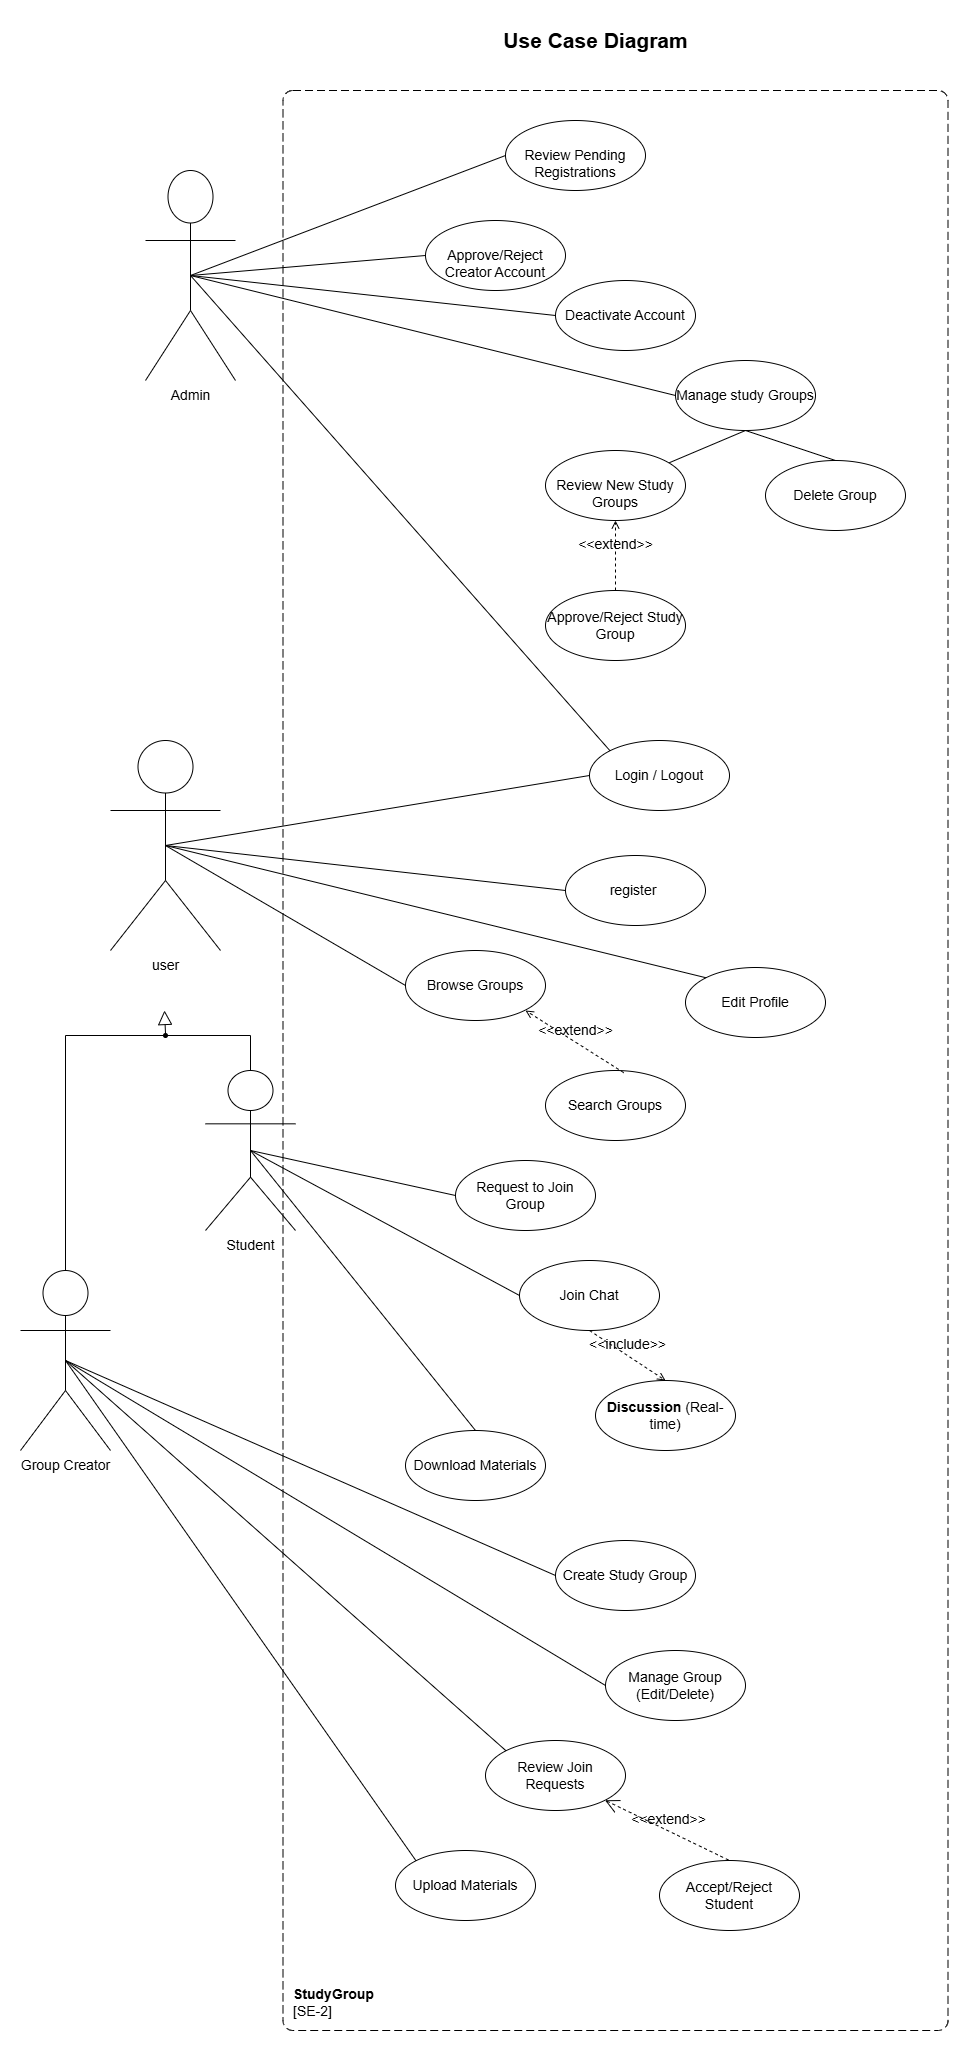

The diagram above was exported from draw.io. Its source (the exported page's mxGraphModel, read from the mxfile embedded in the PNG):
<mxGraphModel dx="5056" dy="1318" grid="1" gridSize="10" guides="1" tooltips="1" connect="1" arrows="1" fold="1" page="1" pageScale="1" pageWidth="827" pageHeight="1169" math="0" shadow="0">
  <root>
    <mxCell id="0" />
    <mxCell id="1" parent="0" />
    <mxCell id="QXZhLQosePRjlrCOx_RI-59" parent="1" style="text;strokeColor=none;fillColor=none;html=1;fontSize=21;fontStyle=1;verticalAlign=middle;align=center;" value="Use Case Diagram" vertex="1">
      <mxGeometry height="40" width="100" x="-1715" y="60" as="geometry" />
    </mxCell>
    <object placeholders="1" c4Name="StudyGroup" c4Type="SystemScopeBoundary" c4Application="SE-2" label="&lt;font&gt;&lt;b&gt;&lt;div style=&quot;text-align: left&quot;&gt;%c4Name%&lt;/div&gt;&lt;/b&gt;&lt;/font&gt;&lt;div style=&quot;text-align: left&quot;&gt;[%c4Application%]&lt;/div&gt;" id="QXZhLQosePRjlrCOx_RI-60">
      <mxCell parent="1" style="rounded=1;fontSize=14;whiteSpace=wrap;html=1;dashed=1;arcSize=20;fillColor=none;labelBackgroundColor=none;align=left;verticalAlign=bottom;labelBorderColor=none;spacingTop=0;spacing=10;dashPattern=8 4;metaEdit=1;rotatable=0;perimeter=rectanglePerimeter;noLabel=0;labelPadding=0;allowArrows=0;connectable=0;expand=0;recursiveResize=0;editable=1;pointerEvents=0;absoluteArcSize=1;points=[[0.25,0,0],[0.5,0,0],[0.75,0,0],[1,0.25,0],[1,0.5,0],[1,0.75,0],[0.75,1,0],[0.5,1,0],[0.25,1,0],[0,0.75,0],[0,0.5,0],[0,0.25,0]];" vertex="1">
        <mxGeometry height="1940" width="665" x="-1977.5" y="130" as="geometry" />
      </mxCell>
    </object>
    <mxCell id="QXZhLQosePRjlrCOx_RI-62" parent="1" style="shape=umlActor;verticalLabelPosition=bottom;verticalAlign=top;html=1;outlineConnect=0;fontSize=14;" value="Admin" vertex="1">
      <mxGeometry height="210" width="90" x="-2115" y="210" as="geometry" />
    </mxCell>
    <mxCell id="QXZhLQosePRjlrCOx_RI-64" parent="1" style="ellipse;whiteSpace=wrap;html=1;fontSize=14;" value="&lt;br&gt;Review Pending Registrations" vertex="1">
      <mxGeometry height="70" width="140" x="-1755" y="160" as="geometry" />
    </mxCell>
    <mxCell id="QXZhLQosePRjlrCOx_RI-65" parent="1" style="ellipse;whiteSpace=wrap;html=1;fontSize=14;" value="&lt;br&gt;Approve/Reject Creator Account" vertex="1">
      <mxGeometry height="70" width="140" x="-1835" y="260" as="geometry" />
    </mxCell>
    <mxCell id="QXZhLQosePRjlrCOx_RI-67" parent="1" style="ellipse;whiteSpace=wrap;html=1;fontSize=14;" value="Deactivate Account" vertex="1">
      <mxGeometry height="70" width="140" x="-1705" y="320" as="geometry" />
    </mxCell>
    <mxCell id="QXZhLQosePRjlrCOx_RI-69" edge="1" parent="1" source="QXZhLQosePRjlrCOx_RI-64" style="rounded=0;orthogonalLoop=1;jettySize=auto;html=1;exitX=0;exitY=0.5;exitDx=0;exitDy=0;entryX=0.5;entryY=0.5;entryDx=0;entryDy=0;entryPerimeter=0;shape=wire;dashed=1;endArrow=none;endFill=0;fontSize=14;" target="QXZhLQosePRjlrCOx_RI-62">
      <mxGeometry relative="1" as="geometry" />
    </mxCell>
    <mxCell id="QXZhLQosePRjlrCOx_RI-71" edge="1" parent="1" source="QXZhLQosePRjlrCOx_RI-65" style="rounded=0;orthogonalLoop=1;jettySize=auto;html=1;exitX=0;exitY=0.5;exitDx=0;exitDy=0;entryX=0.5;entryY=0.5;entryDx=0;entryDy=0;entryPerimeter=0;shape=wire;dashed=1;endArrow=none;endFill=0;fontSize=14;" target="QXZhLQosePRjlrCOx_RI-62">
      <mxGeometry relative="1" as="geometry">
        <mxPoint x="-1660" y="240" as="sourcePoint" />
        <mxPoint x="-1915" y="320" as="targetPoint" />
      </mxGeometry>
    </mxCell>
    <mxCell id="QXZhLQosePRjlrCOx_RI-72" edge="1" parent="1" source="QXZhLQosePRjlrCOx_RI-62" style="edgeStyle=none;html=1;endArrow=none;verticalAlign=bottom;rounded=0;exitX=0.5;exitY=0.5;exitDx=0;exitDy=0;exitPerimeter=0;entryX=0;entryY=0.5;entryDx=0;entryDy=0;fontSize=14;" target="QXZhLQosePRjlrCOx_RI-67" value="">
      <mxGeometry relative="1" width="160" as="geometry">
        <mxPoint x="-1885" y="410" as="sourcePoint" />
        <mxPoint x="-1725" y="410" as="targetPoint" />
      </mxGeometry>
    </mxCell>
    <mxCell id="QXZhLQosePRjlrCOx_RI-81" edge="1" parent="1" source="QXZhLQosePRjlrCOx_RI-73" style="rounded=0;orthogonalLoop=1;jettySize=auto;html=1;exitX=0.5;exitY=1;exitDx=0;exitDy=0;endArrow=none;endFill=0;fontSize=14;" target="QXZhLQosePRjlrCOx_RI-74">
      <mxGeometry relative="1" as="geometry" />
    </mxCell>
    <mxCell id="QXZhLQosePRjlrCOx_RI-83" edge="1" parent="1" source="QXZhLQosePRjlrCOx_RI-73" style="rounded=0;orthogonalLoop=1;jettySize=auto;html=1;exitX=0.5;exitY=1;exitDx=0;exitDy=0;entryX=0.5;entryY=0;entryDx=0;entryDy=0;endArrow=none;endFill=0;fontSize=14;" target="QXZhLQosePRjlrCOx_RI-76">
      <mxGeometry relative="1" as="geometry" />
    </mxCell>
    <mxCell id="QXZhLQosePRjlrCOx_RI-73" parent="1" style="ellipse;whiteSpace=wrap;html=1;fontSize=14;" value="Manage study Groups" vertex="1">
      <mxGeometry height="70" width="140" x="-1585" y="400" as="geometry" />
    </mxCell>
    <mxCell id="QXZhLQosePRjlrCOx_RI-74" parent="1" style="ellipse;whiteSpace=wrap;html=1;fontSize=14;" value="&lt;br&gt;Review New Study Groups" vertex="1">
      <mxGeometry height="70" width="140" x="-1715" y="490" as="geometry" />
    </mxCell>
    <mxCell id="QXZhLQosePRjlrCOx_RI-75" parent="1" style="ellipse;whiteSpace=wrap;html=1;fontSize=14;" value="Approve/Reject Study Group" vertex="1">
      <mxGeometry height="70" width="140" x="-1715" y="630" as="geometry" />
    </mxCell>
    <mxCell id="QXZhLQosePRjlrCOx_RI-76" parent="1" style="ellipse;whiteSpace=wrap;html=1;fontSize=14;" value="Delete Group" vertex="1">
      <mxGeometry height="70" width="140" x="-1495" y="500" as="geometry" />
    </mxCell>
    <mxCell id="QXZhLQosePRjlrCOx_RI-80" edge="1" parent="1" source="QXZhLQosePRjlrCOx_RI-62" style="endArrow=none;html=1;rounded=0;exitX=0.5;exitY=0.5;exitDx=0;exitDy=0;exitPerimeter=0;entryX=0;entryY=0.5;entryDx=0;entryDy=0;fontSize=14;" target="QXZhLQosePRjlrCOx_RI-73" value="">
      <mxGeometry height="50" relative="1" width="50" as="geometry">
        <mxPoint x="-1815" y="420" as="sourcePoint" />
        <mxPoint x="-1765" y="370" as="targetPoint" />
      </mxGeometry>
    </mxCell>
    <mxCell id="QXZhLQosePRjlrCOx_RI-82" edge="1" parent="1" source="QXZhLQosePRjlrCOx_RI-75" style="html=1;verticalAlign=bottom;labelBackgroundColor=none;endArrow=open;endFill=0;dashed=1;rounded=0;exitX=0.5;exitY=0;exitDx=0;exitDy=0;entryX=0.5;entryY=1;entryDx=0;entryDy=0;fontSize=14;" target="QXZhLQosePRjlrCOx_RI-74" value="&amp;lt;&amp;lt;extend&amp;gt;&amp;gt;">
      <mxGeometry relative="1" width="160" as="geometry">
        <mxPoint x="-1705" y="520" as="sourcePoint" />
        <mxPoint x="-1545" y="520" as="targetPoint" />
      </mxGeometry>
    </mxCell>
    <mxCell id="QXZhLQosePRjlrCOx_RI-84" parent="1" style="shape=umlActor;html=1;verticalLabelPosition=bottom;verticalAlign=top;align=center;fontSize=14;" value="user" vertex="1">
      <mxGeometry height="210" width="110" x="-2150" y="780" as="geometry" />
    </mxCell>
    <mxCell id="QXZhLQosePRjlrCOx_RI-85" parent="1" style="shape=umlActor;html=1;verticalLabelPosition=bottom;verticalAlign=top;align=center;fontSize=14;" value="&lt;div&gt;Group Creator&lt;/div&gt;&lt;div&gt;&lt;br&gt;&lt;/div&gt;" vertex="1">
      <mxGeometry height="180" width="90" x="-2240" y="1310" as="geometry" />
    </mxCell>
    <mxCell id="QXZhLQosePRjlrCOx_RI-87" parent="1" style="shape=umlActor;html=1;verticalLabelPosition=bottom;verticalAlign=top;align=center;fontSize=14;" value="&lt;div&gt;Student&lt;/div&gt;" vertex="1">
      <mxGeometry height="160" width="90" x="-2055" y="1110" as="geometry" />
    </mxCell>
    <mxCell id="QXZhLQosePRjlrCOx_RI-129" parent="1" style="verticalAlign=bottom;html=1;ellipse;fillColor=strokeColor;fontFamily=Helvetica;fontSize=14;fontColor=default;" value="" vertex="1">
      <mxGeometry height="4" width="4" x="-2097" y="1073" as="geometry" />
    </mxCell>
    <mxCell id="QXZhLQosePRjlrCOx_RI-130" edge="1" parent="1" source="QXZhLQosePRjlrCOx_RI-129" style="edgeStyle=elbowEdgeStyle;html=1;endSize=12;endArrow=block;endFill=0;elbow=horizontal;rounded=0;labelBackgroundColor=default;fontFamily=Helvetica;fontSize=14;fontColor=default;shape=connector;" value="">
      <mxGeometry relative="1" x="1" as="geometry">
        <mxPoint x="-2095" y="1050" as="targetPoint" />
      </mxGeometry>
    </mxCell>
    <mxCell id="QXZhLQosePRjlrCOx_RI-131" edge="1" parent="1" source="QXZhLQosePRjlrCOx_RI-129" style="edgeStyle=elbowEdgeStyle;html=1;elbow=vertical;verticalAlign=bottom;endArrow=none;rounded=0;labelBackgroundColor=default;fontFamily=Helvetica;fontSize=14;fontColor=default;startSize=14;shape=connector;entryX=0.5;entryY=0;entryDx=0;entryDy=0;entryPerimeter=0;" target="QXZhLQosePRjlrCOx_RI-87" value="">
      <mxGeometry relative="1" x="1" as="geometry">
        <Array as="points">
          <mxPoint x="-2055" y="1075" />
        </Array>
        <mxPoint x="-2025" y="1100" as="targetPoint" />
      </mxGeometry>
    </mxCell>
    <mxCell id="QXZhLQosePRjlrCOx_RI-132" edge="1" parent="1" source="QXZhLQosePRjlrCOx_RI-129" style="edgeStyle=elbowEdgeStyle;html=1;elbow=vertical;verticalAlign=bottom;endArrow=none;rounded=0;labelBackgroundColor=default;fontFamily=Helvetica;fontSize=14;fontColor=default;startSize=14;shape=connector;entryX=0.5;entryY=0;entryDx=0;entryDy=0;entryPerimeter=0;" target="QXZhLQosePRjlrCOx_RI-85" value="">
      <mxGeometry relative="1" x="1" as="geometry">
        <Array as="points">
          <mxPoint x="-2135" y="1075" />
        </Array>
        <mxPoint x="-2165" y="1100" as="targetPoint" />
      </mxGeometry>
    </mxCell>
    <mxCell id="QXZhLQosePRjlrCOx_RI-135" parent="1" style="ellipse;whiteSpace=wrap;html=1;fontSize=14;" value="register&amp;nbsp;" vertex="1">
      <mxGeometry height="70" width="140" x="-1695" y="895" as="geometry" />
    </mxCell>
    <mxCell id="QXZhLQosePRjlrCOx_RI-137" parent="1" style="ellipse;whiteSpace=wrap;html=1;fontSize=14;" value="Login / Logout" vertex="1">
      <mxGeometry height="70" width="140" x="-1671" y="780" as="geometry" />
    </mxCell>
    <mxCell id="QXZhLQosePRjlrCOx_RI-138" parent="1" style="ellipse;whiteSpace=wrap;html=1;fontSize=14;" value="Edit Profile" vertex="1">
      <mxGeometry height="70" width="140" x="-1575" y="1007" as="geometry" />
    </mxCell>
    <mxCell id="QXZhLQosePRjlrCOx_RI-140" parent="1" style="ellipse;whiteSpace=wrap;html=1;fontSize=14;" value="Browse Groups" vertex="1">
      <mxGeometry height="70" width="140" x="-1855" y="990" as="geometry" />
    </mxCell>
    <mxCell id="QXZhLQosePRjlrCOx_RI-141" edge="1" parent="1" source="QXZhLQosePRjlrCOx_RI-84" style="endArrow=none;html=1;rounded=0;exitX=0.5;exitY=0.5;exitDx=0;exitDy=0;exitPerimeter=0;entryX=0;entryY=0.5;entryDx=0;entryDy=0;fontSize=14;" target="QXZhLQosePRjlrCOx_RI-135" value="">
      <mxGeometry height="50" relative="1" width="50" as="geometry">
        <mxPoint x="-1735" y="1050" as="sourcePoint" />
        <mxPoint x="-1685" y="1000" as="targetPoint" />
      </mxGeometry>
    </mxCell>
    <mxCell id="QXZhLQosePRjlrCOx_RI-142" edge="1" parent="1" source="QXZhLQosePRjlrCOx_RI-84" style="endArrow=none;html=1;rounded=0;exitX=0.5;exitY=0.5;exitDx=0;exitDy=0;exitPerimeter=0;entryX=0;entryY=0.5;entryDx=0;entryDy=0;fontSize=14;" target="QXZhLQosePRjlrCOx_RI-137" value="">
      <mxGeometry height="50" relative="1" width="50" as="geometry">
        <mxPoint x="-1735" y="1050" as="sourcePoint" />
        <mxPoint x="-1685" y="1000" as="targetPoint" />
      </mxGeometry>
    </mxCell>
    <mxCell id="QXZhLQosePRjlrCOx_RI-143" edge="1" parent="1" source="QXZhLQosePRjlrCOx_RI-84" style="endArrow=none;html=1;rounded=0;exitX=0.5;exitY=0.5;exitDx=0;exitDy=0;exitPerimeter=0;entryX=0;entryY=0.5;entryDx=0;entryDy=0;fontSize=14;" target="QXZhLQosePRjlrCOx_RI-140" value="">
      <mxGeometry height="50" relative="1" width="50" as="geometry">
        <mxPoint x="-1735" y="1050" as="sourcePoint" />
        <mxPoint x="-1685" y="1000" as="targetPoint" />
      </mxGeometry>
    </mxCell>
    <mxCell id="QXZhLQosePRjlrCOx_RI-144" edge="1" parent="1" source="QXZhLQosePRjlrCOx_RI-84" style="endArrow=none;html=1;rounded=0;exitX=0.5;exitY=0.5;exitDx=0;exitDy=0;exitPerimeter=0;entryX=0;entryY=0;entryDx=0;entryDy=0;fontSize=14;" target="QXZhLQosePRjlrCOx_RI-138" value="">
      <mxGeometry height="50" relative="1" width="50" as="geometry">
        <mxPoint x="-1735" y="1050" as="sourcePoint" />
        <mxPoint x="-1685" y="1000" as="targetPoint" />
      </mxGeometry>
    </mxCell>
    <mxCell id="QXZhLQosePRjlrCOx_RI-145" edge="1" parent="1" source="QXZhLQosePRjlrCOx_RI-62" style="endArrow=none;html=1;rounded=0;exitX=0.5;exitY=0.5;exitDx=0;exitDy=0;exitPerimeter=0;entryX=0;entryY=0;entryDx=0;entryDy=0;fontSize=14;" target="QXZhLQosePRjlrCOx_RI-137" value="">
      <mxGeometry height="50" relative="1" width="50" as="geometry">
        <mxPoint x="-1725" y="580" as="sourcePoint" />
        <mxPoint x="-1675" y="530" as="targetPoint" />
      </mxGeometry>
    </mxCell>
    <mxCell id="QXZhLQosePRjlrCOx_RI-146" parent="1" style="ellipse;whiteSpace=wrap;html=1;fontSize=14;" value="Search Groups" vertex="1">
      <mxGeometry height="70" width="140" x="-1715" y="1110" as="geometry" />
    </mxCell>
    <mxCell id="QXZhLQosePRjlrCOx_RI-147" edge="1" parent="1" source="QXZhLQosePRjlrCOx_RI-146" style="html=1;verticalAlign=bottom;labelBackgroundColor=none;endArrow=open;endFill=0;dashed=1;rounded=0;exitX=0.559;exitY=0.031;exitDx=0;exitDy=0;exitPerimeter=0;fontSize=14;" value="&amp;lt;&amp;lt;extend&amp;gt;&amp;gt;">
      <mxGeometry relative="1" width="160" as="geometry">
        <mxPoint x="-1775" y="1130" as="sourcePoint" />
        <mxPoint x="-1735" y="1050" as="targetPoint" />
      </mxGeometry>
    </mxCell>
    <mxCell id="QXZhLQosePRjlrCOx_RI-149" parent="1" style="ellipse;whiteSpace=wrap;html=1;fontSize=14;" value="Request to Join Group" vertex="1">
      <mxGeometry height="70" width="140" x="-1805" y="1200" as="geometry" />
    </mxCell>
    <mxCell id="QXZhLQosePRjlrCOx_RI-150" parent="1" style="ellipse;whiteSpace=wrap;html=1;fontSize=14;" value="Join Chat" vertex="1">
      <mxGeometry height="70" width="140" x="-1741" y="1300" as="geometry" />
    </mxCell>
    <mxCell id="QXZhLQosePRjlrCOx_RI-151" parent="1" style="ellipse;whiteSpace=wrap;html=1;fontSize=14;" value="&lt;b data-path-to-node=&quot;12,2,0&quot; data-index-in-node=&quot;0&quot;&gt;Discussion&lt;/b&gt; (Real-time)" vertex="1">
      <mxGeometry height="70" width="140" x="-1665" y="1420" as="geometry" />
    </mxCell>
    <mxCell id="QXZhLQosePRjlrCOx_RI-152" parent="1" style="ellipse;whiteSpace=wrap;html=1;fontSize=14;" value="Download Materials" vertex="1">
      <mxGeometry height="70" width="140" x="-1855" y="1470" as="geometry" />
    </mxCell>
    <mxCell id="QXZhLQosePRjlrCOx_RI-153" edge="1" parent="1" source="QXZhLQosePRjlrCOx_RI-150" style="html=1;verticalAlign=bottom;labelBackgroundColor=none;endArrow=open;endFill=0;dashed=1;rounded=0;entryX=0.5;entryY=0;entryDx=0;entryDy=0;exitX=0.5;exitY=1;exitDx=0;exitDy=0;fontSize=14;" target="QXZhLQosePRjlrCOx_RI-151" value="&amp;lt;&amp;lt;include&amp;gt;&amp;gt;">
      <mxGeometry relative="1" width="160" as="geometry">
        <mxPoint x="-1925" y="1320" as="sourcePoint" />
        <mxPoint x="-1765" y="1320" as="targetPoint" />
      </mxGeometry>
    </mxCell>
    <mxCell id="QXZhLQosePRjlrCOx_RI-154" edge="1" parent="1" source="QXZhLQosePRjlrCOx_RI-87" style="endArrow=none;html=1;rounded=0;exitX=0.5;exitY=0.5;exitDx=0;exitDy=0;exitPerimeter=0;entryX=0;entryY=0.5;entryDx=0;entryDy=0;fontSize=14;" target="QXZhLQosePRjlrCOx_RI-149" value="">
      <mxGeometry height="50" relative="1" width="50" as="geometry">
        <mxPoint x="-1875" y="1340" as="sourcePoint" />
        <mxPoint x="-1825" y="1290" as="targetPoint" />
      </mxGeometry>
    </mxCell>
    <mxCell id="QXZhLQosePRjlrCOx_RI-155" edge="1" parent="1" source="QXZhLQosePRjlrCOx_RI-87" style="endArrow=none;html=1;rounded=0;exitX=0.5;exitY=0.5;exitDx=0;exitDy=0;exitPerimeter=0;entryX=0;entryY=0.5;entryDx=0;entryDy=0;fontSize=14;" target="QXZhLQosePRjlrCOx_RI-150" value="">
      <mxGeometry height="50" relative="1" width="50" as="geometry">
        <mxPoint x="-1875" y="1340" as="sourcePoint" />
        <mxPoint x="-1825" y="1290" as="targetPoint" />
      </mxGeometry>
    </mxCell>
    <mxCell id="QXZhLQosePRjlrCOx_RI-156" edge="1" parent="1" source="QXZhLQosePRjlrCOx_RI-87" style="endArrow=none;html=1;rounded=0;exitX=0.5;exitY=0.5;exitDx=0;exitDy=0;exitPerimeter=0;entryX=0.5;entryY=0;entryDx=0;entryDy=0;fontSize=14;" target="QXZhLQosePRjlrCOx_RI-152" value="">
      <mxGeometry height="50" relative="1" width="50" as="geometry">
        <mxPoint x="-1875" y="1340" as="sourcePoint" />
        <mxPoint x="-1825" y="1290" as="targetPoint" />
      </mxGeometry>
    </mxCell>
    <mxCell id="QXZhLQosePRjlrCOx_RI-157" parent="1" style="ellipse;whiteSpace=wrap;html=1;fontSize=14;" value="Create Study Group" vertex="1">
      <mxGeometry height="70" width="140" x="-1705" y="1580" as="geometry" />
    </mxCell>
    <mxCell id="QXZhLQosePRjlrCOx_RI-158" parent="1" style="ellipse;whiteSpace=wrap;html=1;fontSize=14;" value="Manage Group (Edit/Delete)" vertex="1">
      <mxGeometry height="70" width="140" x="-1655" y="1690" as="geometry" />
    </mxCell>
    <mxCell id="QXZhLQosePRjlrCOx_RI-159" parent="1" style="ellipse;whiteSpace=wrap;html=1;fontSize=14;" value="Review Join Requests" vertex="1">
      <mxGeometry height="70" width="140" x="-1775" y="1780" as="geometry" />
    </mxCell>
    <mxCell id="QXZhLQosePRjlrCOx_RI-160" parent="1" style="ellipse;whiteSpace=wrap;html=1;fontSize=14;" value="Upload Materials" vertex="1">
      <mxGeometry height="70" width="140" x="-1865" y="1890" as="geometry" />
    </mxCell>
    <mxCell id="QXZhLQosePRjlrCOx_RI-161" parent="1" style="ellipse;whiteSpace=wrap;html=1;fontSize=14;" value="Accept/Reject Student" vertex="1">
      <mxGeometry height="70" width="140" x="-1601" y="1900" as="geometry" />
    </mxCell>
    <mxCell id="QXZhLQosePRjlrCOx_RI-162" edge="1" parent="1" source="QXZhLQosePRjlrCOx_RI-159" style="edgeStyle=none;html=1;startArrow=open;endArrow=none;startSize=12;verticalAlign=bottom;dashed=1;labelBackgroundColor=none;rounded=0;entryX=0.5;entryY=0;entryDx=0;entryDy=0;exitX=1;exitY=1;exitDx=0;exitDy=0;fontSize=14;" target="QXZhLQosePRjlrCOx_RI-161" value="&amp;lt;&amp;lt;extend&amp;gt;&amp;gt;">
      <mxGeometry relative="1" width="160" as="geometry">
        <mxPoint x="-1885" y="1870" as="sourcePoint" />
        <mxPoint x="-1725" y="1870" as="targetPoint" />
      </mxGeometry>
    </mxCell>
    <mxCell id="QXZhLQosePRjlrCOx_RI-163" edge="1" parent="1" source="QXZhLQosePRjlrCOx_RI-85" style="endArrow=none;html=1;rounded=0;exitX=0.5;exitY=0.5;exitDx=0;exitDy=0;exitPerimeter=0;entryX=0;entryY=0.5;entryDx=0;entryDy=0;fontSize=14;" target="QXZhLQosePRjlrCOx_RI-157" value="">
      <mxGeometry height="50" relative="1" width="50" as="geometry">
        <mxPoint x="-1835" y="1640" as="sourcePoint" />
        <mxPoint x="-1785" y="1590" as="targetPoint" />
      </mxGeometry>
    </mxCell>
    <mxCell id="QXZhLQosePRjlrCOx_RI-164" edge="1" parent="1" source="QXZhLQosePRjlrCOx_RI-85" style="endArrow=none;html=1;rounded=0;exitX=0.5;exitY=0.5;exitDx=0;exitDy=0;exitPerimeter=0;entryX=0;entryY=0.5;entryDx=0;entryDy=0;fontSize=14;" target="QXZhLQosePRjlrCOx_RI-158" value="">
      <mxGeometry height="50" relative="1" width="50" as="geometry">
        <mxPoint x="-1835" y="1590" as="sourcePoint" />
        <mxPoint x="-1785" y="1540" as="targetPoint" />
      </mxGeometry>
    </mxCell>
    <mxCell id="QXZhLQosePRjlrCOx_RI-165" edge="1" parent="1" source="QXZhLQosePRjlrCOx_RI-85" style="endArrow=none;html=1;rounded=0;exitX=0.5;exitY=0.5;exitDx=0;exitDy=0;exitPerimeter=0;entryX=0;entryY=0;entryDx=0;entryDy=0;fontSize=14;" target="QXZhLQosePRjlrCOx_RI-159" value="">
      <mxGeometry height="50" relative="1" width="50" as="geometry">
        <mxPoint x="-1835" y="1590" as="sourcePoint" />
        <mxPoint x="-1775" y="1840.7999267578125" as="targetPoint" />
      </mxGeometry>
    </mxCell>
    <mxCell id="QXZhLQosePRjlrCOx_RI-166" edge="1" parent="1" source="QXZhLQosePRjlrCOx_RI-85" style="endArrow=none;html=1;rounded=0;exitX=0.5;exitY=0.5;exitDx=0;exitDy=0;exitPerimeter=0;entryX=0;entryY=0;entryDx=0;entryDy=0;fontSize=14;" target="QXZhLQosePRjlrCOx_RI-160" value="">
      <mxGeometry height="50" relative="1" width="50" as="geometry">
        <mxPoint x="-1835" y="1720" as="sourcePoint" />
        <mxPoint x="-1785" y="1670" as="targetPoint" />
      </mxGeometry>
    </mxCell>
  </root>
</mxGraphModel>